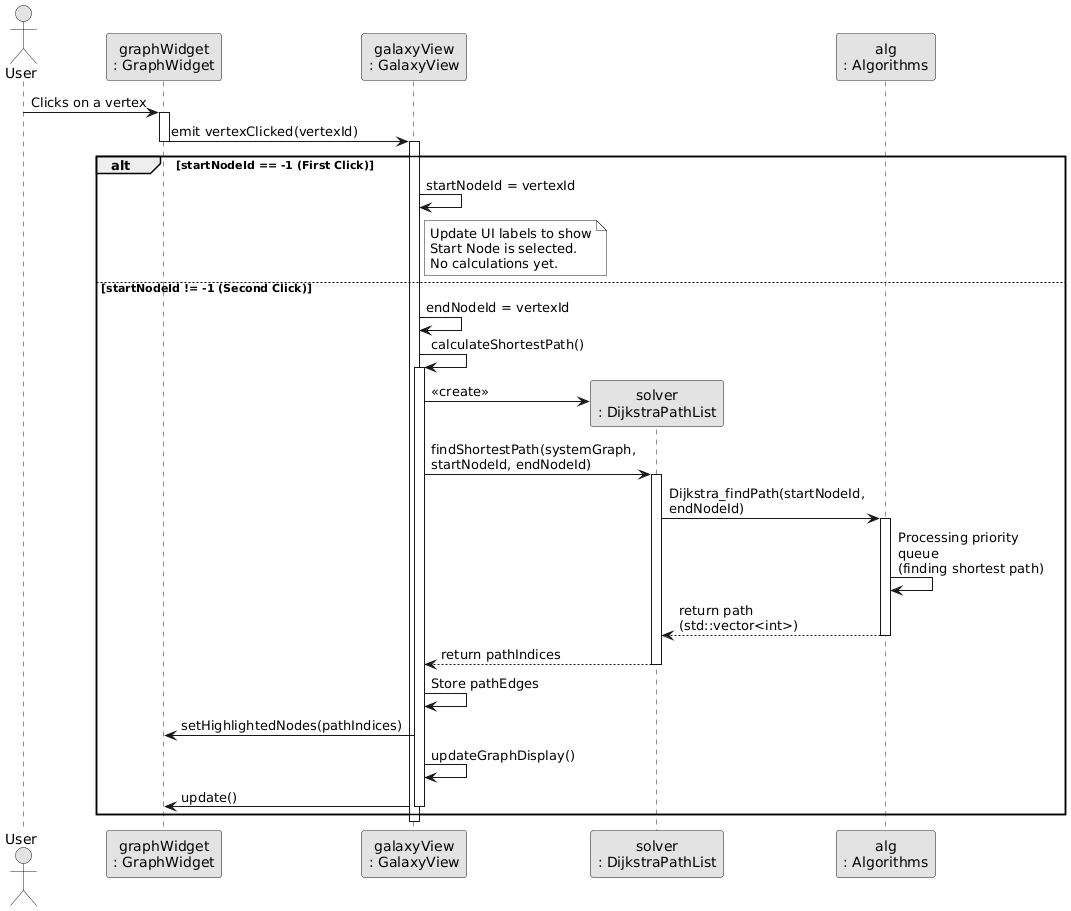

The diagram above was rendered by PlantUML. Its source (embedded in the PNG):
@startuml
skinparam monochrome true

actor User
participant "graphWidget\n: GraphWidget" as GraphWidget
participant "galaxyView\n: GalaxyView" as GalaxyView
participant "solver\n: DijkstraPathList" as Solver
participant "alg\n: Algorithms" as Algorithms

User -> GraphWidget : Clicks on a vertex
activate GraphWidget

GraphWidget -> GalaxyView : emit vertexClicked(vertexId)
deactivate GraphWidget
activate GalaxyView

alt startNodeId == -1 (First Click)
    GalaxyView -> GalaxyView : startNodeId = vertexId
    note right of GalaxyView
      Update UI labels to show
      Start Node is selected.
      No calculations yet.
    end note
else startNodeId != -1 (Second Click)
    GalaxyView -> GalaxyView : endNodeId = vertexId
    
    GalaxyView -> GalaxyView : calculateShortestPath()
    activate GalaxyView
    
    create Solver
    GalaxyView -> Solver : <<create>>
    
    GalaxyView -> Solver : findShortestPath(systemGraph, \nstartNodeId, endNodeId)
    activate Solver
    
    Solver -> Algorithms : Dijkstra_findPath(startNodeId, \nendNodeId)
    activate Algorithms
    
    Algorithms -> Algorithms : Processing priority \nqueue \n(finding shortest path)
    
    Algorithms --> Solver : return path \n(std::vector<int>)
    deactivate Algorithms
    
    Solver --> GalaxyView : return pathIndices
    deactivate Solver
    
    GalaxyView -> GalaxyView : Store pathEdges
    
    GalaxyView -> GraphWidget : setHighlightedNodes(pathIndices)
    
    GalaxyView -> GalaxyView : updateGraphDisplay()
    
    GalaxyView -> GraphWidget : update()
    deactivate GalaxyView
end

deactivate GalaxyView
@enduml